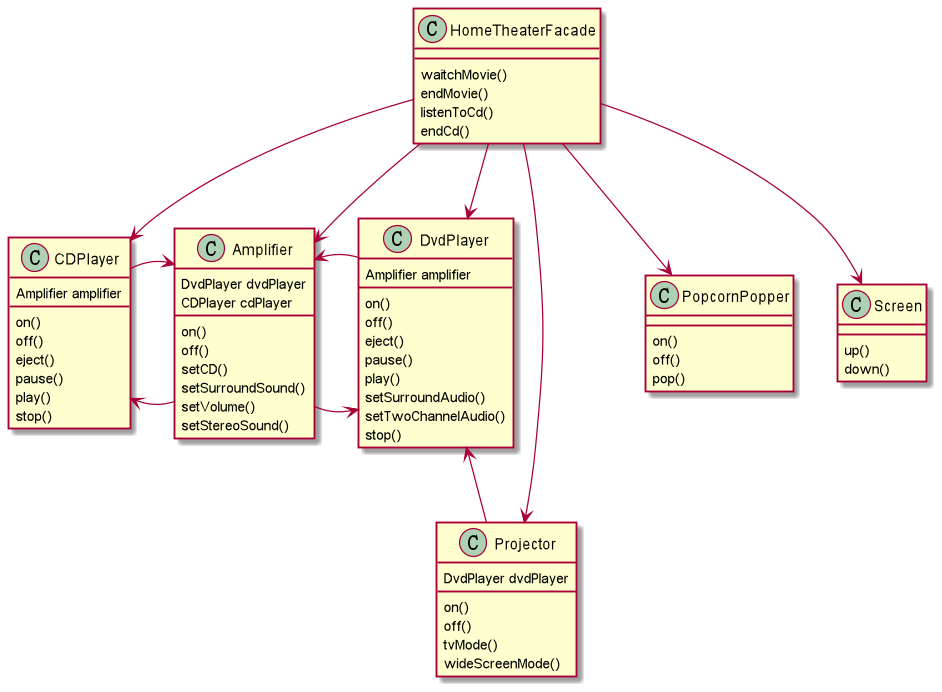

The diagram above was rendered by PlantUML. Its source (embedded in the PNG):
@startuml
class HomeTheaterFacade{
    waitchMovie()
    endMovie()
    listenToCd()
    endCd()
}


class Projector{
    DvdPlayer dvdPlayer
    on()
    off()
    tvMode()
    wideScreenMode()
}

class DvdPlayer{
    Amplifier amplifier
    on()
    off()
    eject()
    pause()
    play()
    setSurroundAudio()
    setTwoChannelAudio()
    stop()
}

class PopcornPopper{
    on()
    off()
    pop()
}

class CDPlayer{
    Amplifier amplifier
    on()
    off()
    eject()
    pause()
    play()
    stop()
}

class Amplifier{
    DvdPlayer dvdPlayer
    CDPlayer cdPlayer
    on()
    off()
    setCD()
    setSurroundSound()
    setVolume()
    setStereoSound()
}

class Screen{
    up()
    down()
}


Projector -up-> DvdPlayer
Amplifier -right-> DvdPlayer
DvdPlayer -left-> Amplifier
Amplifier -left-> CDPlayer
CDPlayer -right-> Amplifier

HomeTheaterFacade -down-> Amplifier
HomeTheaterFacade -down-> CDPlayer
HomeTheaterFacade -down-> DvdPlayer
HomeTheaterFacade -down-> PopcornPopper
HomeTheaterFacade -down-> Projector
HomeTheaterFacade -down-> Screen

@enduml